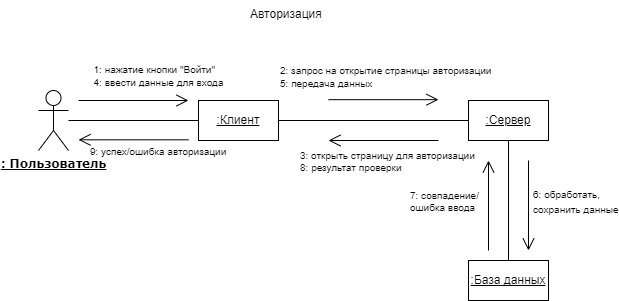

The diagram above was exported from draw.io. Its source (the exported page's mxGraphModel, read from the mxfile embedded in the PNG):
<mxGraphModel dx="1292" dy="651" grid="1" gridSize="10" guides="1" tooltips="1" connect="1" arrows="1" fold="1" page="1" pageScale="1" pageWidth="1169" pageHeight="827" math="0" shadow="0">
  <root>
    <mxCell id="0" />
    <mxCell id="1" parent="0" />
    <mxCell id="tkT7_v8yqW9Iftektwnp-1" value="&lt;b style=&quot;font-family: Verdana;&quot;&gt;&lt;u&gt;: Пользователь&lt;/u&gt;&lt;/b&gt;" style="shape=umlActor;verticalLabelPosition=bottom;verticalAlign=top;html=1;outlineConnect=0;" parent="1" vertex="1">
      <mxGeometry x="220" y="140" width="30" height="60" as="geometry" />
    </mxCell>
    <mxCell id="tkT7_v8yqW9Iftektwnp-2" value="&lt;u&gt;:Клиент&lt;/u&gt;" style="rounded=0;whiteSpace=wrap;html=1;" parent="1" vertex="1">
      <mxGeometry x="380" y="150" width="80" height="40" as="geometry" />
    </mxCell>
    <mxCell id="tkT7_v8yqW9Iftektwnp-3" value=":Сервер" style="rounded=0;whiteSpace=wrap;html=1;fontStyle=4" parent="1" vertex="1">
      <mxGeometry x="650" y="150" width="80" height="40" as="geometry" />
    </mxCell>
    <mxCell id="tkT7_v8yqW9Iftektwnp-4" value=":База данных" style="rounded=0;whiteSpace=wrap;html=1;fontStyle=4" parent="1" vertex="1">
      <mxGeometry x="650" y="310" width="80" height="40" as="geometry" />
    </mxCell>
    <mxCell id="tkT7_v8yqW9Iftektwnp-5" value="" style="endArrow=none;html=1;rounded=0;" parent="1" source="tkT7_v8yqW9Iftektwnp-1" target="tkT7_v8yqW9Iftektwnp-2" edge="1">
      <mxGeometry width="50" height="50" relative="1" as="geometry">
        <mxPoint x="520" y="310" as="sourcePoint" />
        <mxPoint x="570" y="260" as="targetPoint" />
      </mxGeometry>
    </mxCell>
    <mxCell id="tkT7_v8yqW9Iftektwnp-6" value="" style="endArrow=none;html=1;rounded=0;" parent="1" source="tkT7_v8yqW9Iftektwnp-2" target="tkT7_v8yqW9Iftektwnp-3" edge="1">
      <mxGeometry width="50" height="50" relative="1" as="geometry">
        <mxPoint x="520" y="310" as="sourcePoint" />
        <mxPoint x="570" y="260" as="targetPoint" />
      </mxGeometry>
    </mxCell>
    <mxCell id="tkT7_v8yqW9Iftektwnp-7" value="" style="endArrow=none;html=1;rounded=0;" parent="1" source="tkT7_v8yqW9Iftektwnp-4" target="tkT7_v8yqW9Iftektwnp-3" edge="1">
      <mxGeometry width="50" height="50" relative="1" as="geometry">
        <mxPoint x="470" y="180" as="sourcePoint" />
        <mxPoint x="660" y="180" as="targetPoint" />
      </mxGeometry>
    </mxCell>
    <mxCell id="tkT7_v8yqW9Iftektwnp-8" value="" style="endArrow=open;html=1;rounded=0;endFill=0;strokeWidth=1;endSize=10;" parent="1" edge="1">
      <mxGeometry width="50" height="50" relative="1" as="geometry">
        <mxPoint x="260" y="150" as="sourcePoint" />
        <mxPoint x="370" y="150" as="targetPoint" />
      </mxGeometry>
    </mxCell>
    <mxCell id="tkT7_v8yqW9Iftektwnp-9" value="&lt;div style=&quot;text-align: left;&quot;&gt;&lt;font style=&quot;font-size: 10px; background-color: initial;&quot;&gt;1:&amp;nbsp;&lt;/font&gt;&lt;span style=&quot;font-size: 10px; background-color: initial;&quot;&gt;нажатие кнопки &quot;Войти&quot;&lt;/span&gt;&lt;/div&gt;&lt;font style=&quot;font-size: 10px;&quot;&gt;&lt;div style=&quot;text-align: left;&quot;&gt;&lt;span style=&quot;background-color: initial;&quot;&gt;4:&amp;nbsp;ввести данные для входа&lt;/span&gt;&lt;/div&gt;&lt;/font&gt;" style="text;html=1;align=center;verticalAlign=middle;resizable=0;points=[];autosize=1;strokeColor=none;fillColor=none;" parent="1" vertex="1">
      <mxGeometry x="265" y="105" width="150" height="40" as="geometry" />
    </mxCell>
    <mxCell id="tkT7_v8yqW9Iftektwnp-10" value="" style="endArrow=open;html=1;rounded=0;endFill=0;strokeWidth=1;endSize=10;" parent="1" edge="1">
      <mxGeometry width="50" height="50" relative="1" as="geometry">
        <mxPoint x="510" y="149.17" as="sourcePoint" />
        <mxPoint x="620" y="149.17" as="targetPoint" />
      </mxGeometry>
    </mxCell>
    <mxCell id="tkT7_v8yqW9Iftektwnp-11" value="&lt;p style=&quot;line-height: 100%;&quot;&gt;&lt;font style=&quot;font-size: 10px;&quot;&gt;&lt;font style=&quot;border-color: var(--border-color); font-size: 10px;&quot;&gt;2: запрос на открытие&amp;nbsp;&lt;/font&gt;страницы авторизации&lt;br&gt;5:&amp;nbsp;&lt;span style=&quot;background-color: initial;&quot;&gt;передача данных&lt;/span&gt;&lt;br&gt;&lt;/font&gt;&lt;/p&gt;" style="edgeLabel;html=1;align=left;verticalAlign=middle;resizable=0;points=[];fontSize=12;labelBackgroundColor=none;" parent="tkT7_v8yqW9Iftektwnp-10" connectable="0" vertex="1">
      <mxGeometry x="-0.2131" relative="1" as="geometry">
        <mxPoint x="-93" y="-24" as="offset" />
      </mxGeometry>
    </mxCell>
    <mxCell id="tkT7_v8yqW9Iftektwnp-12" value="" style="endArrow=open;html=1;rounded=0;endFill=0;strokeWidth=1;endSize=10;" parent="1" edge="1">
      <mxGeometry width="50" height="50" relative="1" as="geometry">
        <mxPoint x="710" y="210" as="sourcePoint" />
        <mxPoint x="710" y="300" as="targetPoint" />
      </mxGeometry>
    </mxCell>
    <mxCell id="tkT7_v8yqW9Iftektwnp-13" value="&lt;font style=&quot;font-size: 10px;&quot;&gt;&lt;font style=&quot;font-size: 10px;&quot;&gt;&lt;font style=&quot;font-size: 10px;&quot;&gt;&lt;font style=&quot;border-color: var(--border-color); font-size: 10px;&quot;&gt;6:&amp;nbsp;&lt;/font&gt;&lt;/font&gt;&lt;/font&gt;обработать, &lt;br&gt;сохранить данные&lt;/font&gt;" style="edgeLabel;html=1;align=left;verticalAlign=middle;resizable=0;points=[];fontSize=12;labelBackgroundColor=none;" parent="tkT7_v8yqW9Iftektwnp-12" connectable="0" vertex="1">
      <mxGeometry x="-0.2131" relative="1" as="geometry">
        <mxPoint x="3" y="5" as="offset" />
      </mxGeometry>
    </mxCell>
    <mxCell id="tkT7_v8yqW9Iftektwnp-14" value="" style="endArrow=open;html=1;rounded=0;endFill=0;strokeWidth=1;endSize=10;" parent="1" edge="1">
      <mxGeometry width="50" height="50" relative="1" as="geometry">
        <mxPoint x="670" y="300" as="sourcePoint" />
        <mxPoint x="670" y="210" as="targetPoint" />
      </mxGeometry>
    </mxCell>
    <mxCell id="tkT7_v8yqW9Iftektwnp-15" value="7:&amp;nbsp;совпадение/&lt;br&gt;ошибка ввода" style="edgeLabel;html=1;align=left;verticalAlign=middle;resizable=0;points=[];fontSize=10;labelBackgroundColor=none;" parent="tkT7_v8yqW9Iftektwnp-14" connectable="0" vertex="1">
      <mxGeometry x="-0.2131" relative="1" as="geometry">
        <mxPoint x="-80" y="-15" as="offset" />
      </mxGeometry>
    </mxCell>
    <mxCell id="tkT7_v8yqW9Iftektwnp-16" value="" style="endArrow=open;html=1;rounded=0;endFill=0;strokeWidth=1;endSize=10;" parent="1" edge="1">
      <mxGeometry width="50" height="50" relative="1" as="geometry">
        <mxPoint x="620" y="189.99999999999994" as="sourcePoint" />
        <mxPoint x="510" y="189.99999999999994" as="targetPoint" />
      </mxGeometry>
    </mxCell>
    <mxCell id="tkT7_v8yqW9Iftektwnp-17" value="&lt;font style=&quot;font-size: 10px;&quot;&gt;3: открыть страницу для авторизации&lt;br&gt;8:&amp;nbsp;&lt;/font&gt;результат проверки" style="edgeLabel;html=1;align=left;verticalAlign=middle;resizable=0;points=[];fontSize=10;labelBackgroundColor=none;" parent="tkT7_v8yqW9Iftektwnp-16" connectable="0" vertex="1">
      <mxGeometry x="-0.2131" relative="1" as="geometry">
        <mxPoint x="-97" y="20" as="offset" />
      </mxGeometry>
    </mxCell>
    <mxCell id="tkT7_v8yqW9Iftektwnp-18" value="&lt;div style=&quot;text-align: center;&quot;&gt;&lt;span style=&quot;background-color: initial;&quot;&gt;Авторизация&lt;/span&gt;&lt;/div&gt;" style="text;whiteSpace=wrap;html=1;" parent="1" vertex="1">
      <mxGeometry x="430" y="50" width="100" height="40" as="geometry" />
    </mxCell>
    <mxCell id="tkT7_v8yqW9Iftektwnp-19" value="" style="endArrow=open;html=1;rounded=0;endFill=0;strokeWidth=1;endSize=10;" parent="1" edge="1">
      <mxGeometry width="50" height="50" relative="1" as="geometry">
        <mxPoint x="370" y="189.30999999999995" as="sourcePoint" />
        <mxPoint x="260" y="189.30999999999995" as="targetPoint" />
      </mxGeometry>
    </mxCell>
    <mxCell id="tkT7_v8yqW9Iftektwnp-20" value="&lt;font style=&quot;font-size: 10px;&quot;&gt;9:&amp;nbsp;&lt;/font&gt;успех/ошибка авторизации&amp;nbsp;" style="edgeLabel;html=1;align=center;verticalAlign=middle;resizable=0;points=[];fontSize=10;labelBackgroundColor=none;" parent="tkT7_v8yqW9Iftektwnp-19" connectable="0" vertex="1">
      <mxGeometry x="-0.2131" relative="1" as="geometry">
        <mxPoint x="13" y="11" as="offset" />
      </mxGeometry>
    </mxCell>
  </root>
</mxGraphModel>